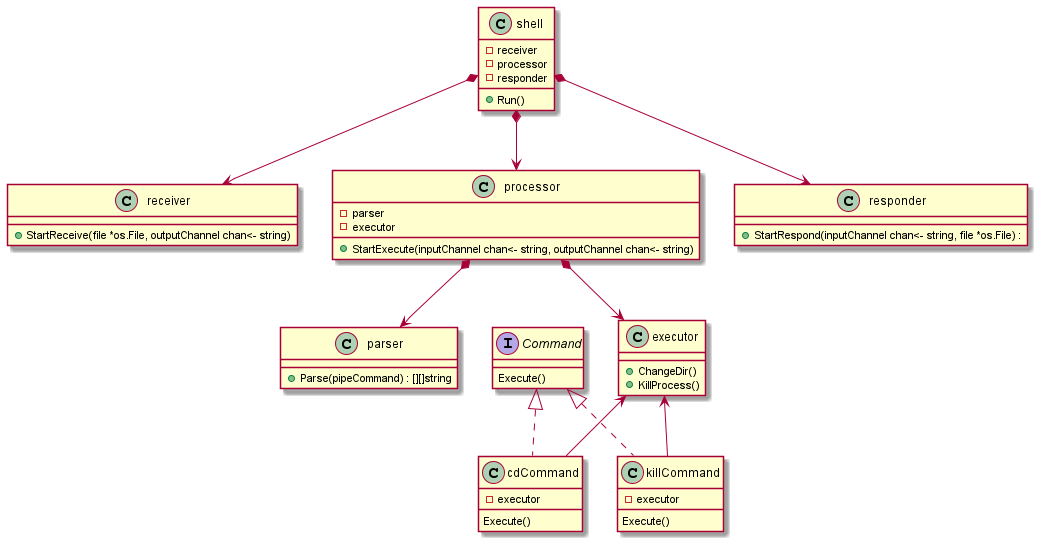

The diagram above was rendered by PlantUML. Its source (embedded in the PNG):
@startuml
'https://plantuml.com/class-diagram


class shell {
    -receiver
    -processor
    -responder
    +Run()
}

class receiver {
    +StartReceive(file *os.File, outputChannel chan<- string)
}

class processor {
    -parser
    -executor
    +StartExecute(inputChannel chan<- string, outputChannel chan<- string)
}

class parser {
    +Parse(pipeCommand) : [][]string
}

interface Command {
    Execute()
}

class cdCommand {
    -executor
    Execute()
}

class killCommand {
    -executor
    Execute()
}

class cdCommand implements Command
class killCommand implements Command

executor <-- cdCommand
executor <-- killCommand

class executor {
    +ChangeDir()
    +KillProcess()
}

class responder {
    +StartRespond(inputChannel chan<- string, file *os.File) :
}

shell *--> receiver
shell *--> processor
shell *--> responder
processor *--> parser
processor *--> executor

@enduml